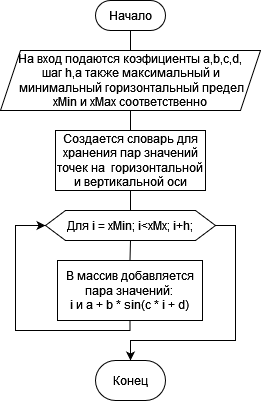

The diagram above was exported from draw.io. Its source (the exported page's mxGraphModel, read from the mxfile embedded in the PNG):
<mxGraphModel dx="910" dy="511" grid="1" gridSize="10" guides="1" tooltips="1" connect="1" arrows="1" fold="1" page="1" pageScale="1" pageWidth="827" pageHeight="1169" math="0" shadow="0">
  <root>
    <mxCell id="0" />
    <mxCell id="1" parent="0" />
    <mxCell id="tbAyy7Du9IwHGKQTSQEK-1" value="Начало" style="rounded=1;whiteSpace=wrap;html=1;arcSize=50;" vertex="1" parent="1">
      <mxGeometry x="340" y="30" width="70" height="30" as="geometry" />
    </mxCell>
    <mxCell id="tbAyy7Du9IwHGKQTSQEK-2" value="&lt;div&gt;На вход подаются коэфициенты a,b,c,d,&lt;/div&gt;&lt;div&gt;&amp;nbsp;шаг h,а также максимальный и&lt;/div&gt;&lt;div&gt;&amp;nbsp;минимальный горизонтальный предел &lt;br&gt;&lt;/div&gt;&lt;div&gt;xMin и xMax соответственно&lt;/div&gt;" style="shape=parallelogram;perimeter=parallelogramPerimeter;whiteSpace=wrap;html=1;fixedSize=1;" vertex="1" parent="1">
      <mxGeometry x="245" y="80" width="260" height="60" as="geometry" />
    </mxCell>
    <mxCell id="tbAyy7Du9IwHGKQTSQEK-3" value="Создается словарь для хранения пар значений точек на&amp;nbsp; горизонтальной и вертикальной оси" style="rounded=0;whiteSpace=wrap;html=1;" vertex="1" parent="1">
      <mxGeometry x="300" y="160" width="150" height="60" as="geometry" />
    </mxCell>
    <mxCell id="tbAyy7Du9IwHGKQTSQEK-16" style="edgeStyle=orthogonalEdgeStyle;rounded=0;orthogonalLoop=1;jettySize=auto;html=1;exitX=1;exitY=0.5;exitDx=0;exitDy=0;" edge="1" parent="1" source="tbAyy7Du9IwHGKQTSQEK-9" target="tbAyy7Du9IwHGKQTSQEK-17">
      <mxGeometry relative="1" as="geometry">
        <mxPoint x="460" y="480" as="targetPoint" />
        <Array as="points">
          <mxPoint x="480" y="255" />
          <mxPoint x="480" y="370" />
          <mxPoint x="375" y="370" />
        </Array>
      </mxGeometry>
    </mxCell>
    <mxCell id="tbAyy7Du9IwHGKQTSQEK-9" value="Для i = xMin; i&amp;lt;xMx; i+h;" style="shape=hexagon;perimeter=hexagonPerimeter2;whiteSpace=wrap;html=1;fixedSize=1;" vertex="1" parent="1">
      <mxGeometry x="290" y="240" width="170" height="30" as="geometry" />
    </mxCell>
    <mxCell id="tbAyy7Du9IwHGKQTSQEK-15" style="edgeStyle=orthogonalEdgeStyle;rounded=0;orthogonalLoop=1;jettySize=auto;html=1;entryX=0;entryY=0.5;entryDx=0;entryDy=0;exitX=0.5;exitY=1;exitDx=0;exitDy=0;" edge="1" parent="1" source="tbAyy7Du9IwHGKQTSQEK-10" target="tbAyy7Du9IwHGKQTSQEK-9">
      <mxGeometry relative="1" as="geometry">
        <Array as="points">
          <mxPoint x="375" y="360" />
          <mxPoint x="260" y="360" />
          <mxPoint x="260" y="255" />
        </Array>
      </mxGeometry>
    </mxCell>
    <mxCell id="tbAyy7Du9IwHGKQTSQEK-10" value="&lt;div&gt;В массив добавляется пара значений: &lt;br&gt;&lt;/div&gt;&lt;div&gt;i и a + b * sin(c * i + d)&lt;/div&gt;" style="rounded=0;whiteSpace=wrap;html=1;" vertex="1" parent="1">
      <mxGeometry x="302" y="290" width="145" height="60" as="geometry" />
    </mxCell>
    <mxCell id="tbAyy7Du9IwHGKQTSQEK-11" value="" style="endArrow=none;html=1;rounded=0;entryX=0.5;entryY=1;entryDx=0;entryDy=0;exitX=0.5;exitY=0;exitDx=0;exitDy=0;" edge="1" parent="1" source="tbAyy7Du9IwHGKQTSQEK-2" target="tbAyy7Du9IwHGKQTSQEK-1">
      <mxGeometry width="50" height="50" relative="1" as="geometry">
        <mxPoint x="390" y="290" as="sourcePoint" />
        <mxPoint x="440" y="240" as="targetPoint" />
      </mxGeometry>
    </mxCell>
    <mxCell id="tbAyy7Du9IwHGKQTSQEK-12" value="" style="endArrow=none;html=1;rounded=0;entryX=0.5;entryY=1;entryDx=0;entryDy=0;exitX=0.5;exitY=0;exitDx=0;exitDy=0;" edge="1" parent="1" source="tbAyy7Du9IwHGKQTSQEK-3" target="tbAyy7Du9IwHGKQTSQEK-2">
      <mxGeometry width="50" height="50" relative="1" as="geometry">
        <mxPoint x="385" y="90" as="sourcePoint" />
        <mxPoint x="385" y="70" as="targetPoint" />
      </mxGeometry>
    </mxCell>
    <mxCell id="tbAyy7Du9IwHGKQTSQEK-13" value="" style="endArrow=none;html=1;rounded=0;entryX=0.5;entryY=0;entryDx=0;entryDy=0;exitX=0.5;exitY=1;exitDx=0;exitDy=0;" edge="1" parent="1" source="tbAyy7Du9IwHGKQTSQEK-3" target="tbAyy7Du9IwHGKQTSQEK-9">
      <mxGeometry width="50" height="50" relative="1" as="geometry">
        <mxPoint x="385" y="170" as="sourcePoint" />
        <mxPoint x="385" y="150" as="targetPoint" />
      </mxGeometry>
    </mxCell>
    <mxCell id="tbAyy7Du9IwHGKQTSQEK-14" value="" style="endArrow=none;html=1;rounded=0;entryX=0.5;entryY=1;entryDx=0;entryDy=0;exitX=0.5;exitY=0;exitDx=0;exitDy=0;" edge="1" parent="1" source="tbAyy7Du9IwHGKQTSQEK-10" target="tbAyy7Du9IwHGKQTSQEK-9">
      <mxGeometry width="50" height="50" relative="1" as="geometry">
        <mxPoint x="385" y="230" as="sourcePoint" />
        <mxPoint x="375" y="250" as="targetPoint" />
      </mxGeometry>
    </mxCell>
    <mxCell id="tbAyy7Du9IwHGKQTSQEK-17" value="Конец" style="rounded=1;whiteSpace=wrap;html=1;arcSize=50;" vertex="1" parent="1">
      <mxGeometry x="340" y="390" width="70" height="40" as="geometry" />
    </mxCell>
  </root>
</mxGraphModel>